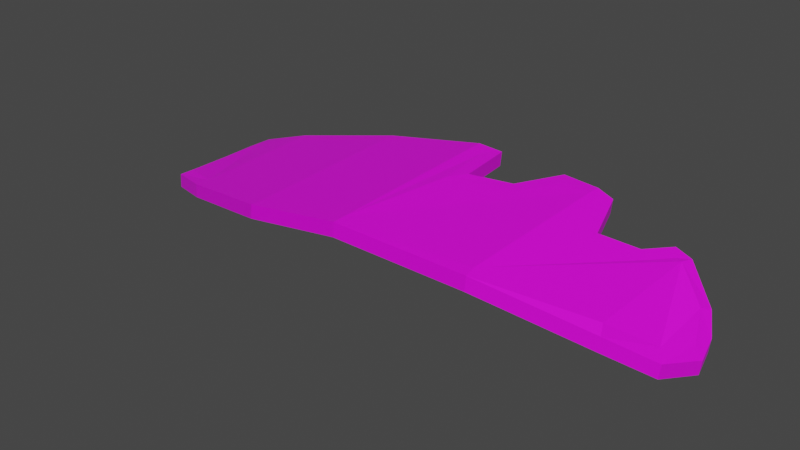 # Source: palmleaf.blend  (saved by Blender 4.0.36; exported with 4.5.12 LTS)
import bpy
from mathutils import Matrix  # noqa: F401  (used for matrix-valued properties, if any)

bpy.ops.wm.read_factory_settings(use_empty=True)
scene = bpy.context.scene
scene.name = 'Scene'

# ---- collections
col_collection = bpy.data.collections.new('Collection'); scene.collection.children.link(col_collection)

# ---- images (referenced by path relative to the original .blend; pixels are not part of the script)
import os
ASSET_DIR = os.environ.get("B2B_ASSET_DIR", "")  # directory of the original .blend (textures are referenced by path, not embedded)
HERE = os.path.dirname(os.path.abspath(__file__))  # packed textures are extracted next to this script under _unpacked/

def load_image(name, relpath, width, height, colorspace="sRGB"):
    """Load a texture the original file referenced (path relative to the .blend, or extracted next to this script)."""
    p = next((c for c in (os.path.join(HERE, relpath), os.path.join(ASSET_DIR, relpath)) if relpath and os.path.exists(c)), "")
    if p:
        img = bpy.data.images.load(p, check_existing=True)
        img.name = name
    else:  # same state as the original file: an image datablock whose file is absent (Cycles renders it pink)
        img = bpy.data.images.new(name, width, height)
        img.source = "FILE"
        img.filepath = "//" + (relpath or name)
    img.colorspace_settings.name = colorspace
    return img
img_base_palette_png_003 = load_image('base_palette.png.003', 'base_palette.png', 1024, 1024, 'sRGB')
img_base_palette_png_004 = load_image('base_palette.png.004', 'base_palette.png', 1024, 1024, 'sRGB')

# ---- materials (node trees are filled in below, after node groups)
mat_basepalette_002 = bpy.data.materials.new('BasePalette.002')
mat_basepalette_002.alpha_threshold = 0.0
mat_basepalette_002.use_transparent_shadow = False
mat_basepalette_002.roughness = 0.5
mat_basepalette_002.line_color = (0.0, 0.0, 0.0, 1.0)
mat_basepalette_003 = bpy.data.materials.new('BasePalette.003')
mat_basepalette_003.alpha_threshold = 0.0
mat_basepalette_003.use_transparent_shadow = False
mat_basepalette_003.roughness = 0.5
mat_basepalette_003.line_color = (0.0, 0.0, 0.0, 1.0)

# ---- material node trees
mat_basepalette_002.use_nodes = True; mat_basepalette_002.node_tree.nodes.clear()
_N = mat_basepalette_002.node_tree.nodes; _L = mat_basepalette_002.node_tree.links
n0 = _N.new('ShaderNodeOutputMaterial'); n0.name = 'Material Output'; n0.location = (300, 300)
n1 = _N.new('ShaderNodeBsdfPrincipled'); n1.name = 'Principled BSDF'; n1.location = (10, 300)
n1.distribution = 'GGX'
n1.subsurface_method = 'RANDOM_WALK_SKIN'
n1.inputs[3].default_value = 1.45
n1.inputs[27].default_value = (0.0, 0.0, 0.0, 1.0)
n1.inputs[28].default_value = 1.0
n2 = _N.new('ShaderNodeTexImage'); n2.name = 'Image Texture'; n2.location = (-464, 137)
n2.image = img_base_palette_png_003
_L.new(n1.outputs[0], n0.inputs[0])
_L.new(n2.outputs[0], n1.inputs[0])
n0.is_active_output = True
mat_basepalette_003.use_nodes = True; mat_basepalette_003.node_tree.nodes.clear()
_N = mat_basepalette_003.node_tree.nodes; _L = mat_basepalette_003.node_tree.links
n0 = _N.new('ShaderNodeOutputMaterial'); n0.name = 'Material Output'; n0.location = (300, 300)
n1 = _N.new('ShaderNodeBsdfPrincipled'); n1.name = 'Principled BSDF'; n1.location = (10, 300)
n1.distribution = 'GGX'
n1.subsurface_method = 'RANDOM_WALK_SKIN'
n1.inputs[3].default_value = 1.45
n1.inputs[27].default_value = (0.0, 0.0, 0.0, 1.0)
n1.inputs[28].default_value = 1.0
n2 = _N.new('ShaderNodeTexImage'); n2.name = 'Image Texture'; n2.location = (-464, 137)
n2.image = img_base_palette_png_004
_L.new(n1.outputs[0], n0.inputs[0])
_L.new(n2.outputs[0], n1.inputs[0])
n0.is_active_output = True

# ---- world
world_world = bpy.data.worlds.new('World'); scene.world = world_world
world_world.use_nodes = True; world_world.node_tree.nodes.clear()
_N = world_world.node_tree.nodes; _L = world_world.node_tree.links
n0 = _N.new('ShaderNodeOutputWorld'); n0.name = 'World Output'; n0.location = (300, 300)
n1 = _N.new('ShaderNodeBackground'); n1.name = 'Background'; n1.location = (10, 300)
n1.inputs[0].default_value = (0.05088, 0.05088, 0.05088, 1.0)
_L.new(n1.outputs[0], n0.inputs[0])
n0.is_active_output = True
world_world.color = (0.05088, 0.05088, 0.05088)
world_world.use_sun_shadow = False
world_world.sun_shadow_jitter_overblur = 0.0

# ---- meshes
me_plane_003 = bpy.data.meshes.new('Plane.003')
me_plane_003.from_pydata([(-0.4426, 0.00897, 0.02578), (-0.415, -0.02821, 0.04311), (-0.4426, 0.1366, 0.02703), (-0.4192, 0.1447, 0.03851), (-0.3363, -0.08751, 0.05929), (-0.3363, 0.1765, 0.06466), (-0.1274, -0.1528, 0.1107), (-0.1274, 0.184, 0.1176), (0.05913, -0.1664, 0.1464), (0.05914, 0.1832, 0.1535), (0.2857, -0.1559, 0.1369), (0.2857, 0.1773, 0.1437), (0.4585, -0.09731, 0.08454), (0.4585, 0.1557, 0.09057), (0.495, -0.01233, 0.04209), (0.4979, 0.1024, 0.06079), (0.5354, 0.05644, 0.00154), (0.5293, 0.09286, 0.01651), (0.4161, 0.08966, 0.1021), (0.33, 0.05048, 0.1276), (0.2982, 0.1528, 0.1394), (0.4412, 0.135, 0.09535), (0.2381, 0.1555, 0.1466), (0.199, 0.0818, 0.1464), (0.0955, 0.04762, 0.152), (0.08393, 0.1599, 0.1519), (-0.4397, 0.008236, 0.05161), (-0.412, -0.02895, 0.06894), (-0.4397, 0.1358, 0.05286), (-0.4162, 0.144, 0.06434), (-0.3333, -0.08825, 0.08513), (-0.3333, 0.1758, 0.0905), (-0.1245, -0.1535, 0.1366), (-0.1245, 0.1832, 0.1434), (0.0621, -0.1671, 0.1722), (0.06211, 0.1825, 0.1794), (0.2887, -0.1567, 0.1628), (0.2887, 0.1765, 0.1695), (0.08689, 0.1592, 0.1778), (0.4614, -0.09804, 0.1104), (0.4615, 0.155, 0.1164), (0.3011, 0.1521, 0.1653), (0.5145, -0.02185, 0.05101), (0.5166, 0.1158, 0.07214), (0.5252, 0.05553, 0.04824), (0.5213, 0.07734, 0.05709), (0.4442, 0.1343, 0.1212), (0.419, 0.08892, 0.1279), (0.333, 0.04975, 0.1534), (0.241, 0.1547, 0.1724), (0.202, 0.08107, 0.1722), (0.09846, 0.04689, 0.1778), (-0.4622, 0.0004758, 0.01418), (-0.4273, -0.0471, 0.03716), (-0.462, 0.1532, 0.0154), (-0.4233, 0.1671, 0.03646), (-0.3347, 0.1538, 0.06479), (-0.3288, -0.06619, 0.06162), (-0.127, 0.1613, 0.1172), (-0.1235, -0.1304, 0.1121), (0.05883, 0.1606, 0.1531), (0.05938, -0.1437, 0.147), (0.1045, 0.182, 0.1516), (0.2819, -0.1334, 0.1385), (0.3145, 0.1737, 0.1349), (0.2841, 0.1546, 0.1436), (0.4494, -0.07709, 0.09205), (0.5116, -0.02112, 0.02518), (0.5137, 0.1165, 0.0463), (0.4527, 0.1336, 0.09436), (0.4297, 0.1593, 0.09943), (0.4009, 0.1074, 0.1072), (0.3433, 0.08121, 0.1242), (0.2246, 0.1784, 0.1477), (0.1833, 0.1005, 0.1475), (0.1152, 0.07797, 0.1519), (-0.4592, -0.0002582, 0.04001), (-0.4243, -0.04783, 0.06299), (-0.459, 0.1525, 0.04123), (-0.4203, 0.1663, 0.0623), (-0.3318, 0.1531, 0.09062), (-0.3259, -0.06692, 0.08745), (-0.124, 0.1606, 0.1431), (-0.1205, -0.1311, 0.138), (0.0618, 0.1598, 0.1789), (0.06234, -0.1444, 0.1729), (0.1074, 0.1813, 0.1774), (0.2848, -0.1342, 0.1643), (0.3175, 0.1729, 0.1607), (0.2871, 0.1539, 0.1695), (0.4523, -0.07783, 0.1179), (0.5081, 0.09653, 0.08076), (0.4556, 0.1329, 0.1202), (0.5035, -0.008636, 0.06664), (0.5384, 0.0557, 0.02738), (0.5322, 0.09212, 0.04235), (0.4327, 0.1586, 0.1253), (0.4039, 0.1067, 0.133), (0.3463, 0.08048, 0.15), (0.2275, 0.1777, 0.1735), (0.1863, 0.09975, 0.1734), (0.1181, 0.07724, 0.1777)], [], [(3, 1, 0, 2), (3, 56, 57, 1), (56, 58, 59, 57), (58, 60, 61, 59), (60, 25, 24, 23, 22, 65, 63, 61), (65, 20, 19, 18, 21, 69, 66, 63), (69, 15, 14, 66), (68, 17, 16, 67), (29, 28, 26, 27), (29, 27, 81, 80), (80, 81, 83, 82), (82, 83, 85, 84), (84, 85, 87, 89, 49, 50, 51, 38), (89, 87, 90, 92, 46, 47, 48, 41), (92, 90, 93, 91), (91, 93, 44, 45), (12, 67, 42, 39), (71, 72, 98, 97), (62, 9, 35, 86), (16, 17, 95, 94), (52, 53, 77, 76), (72, 64, 88, 98), (8, 10, 36, 34), (7, 5, 31, 33), (17, 68, 43, 95), (54, 52, 76, 78), (13, 70, 96, 40), (4, 6, 32, 30), (67, 16, 94, 42), (55, 54, 78, 79), (11, 73, 99, 37), (64, 11, 37, 88), (73, 74, 100, 99), (10, 12, 39, 36), (9, 7, 33, 35), (74, 75, 101, 100), (6, 8, 34, 32), (5, 55, 79, 31), (75, 62, 86, 101), (68, 13, 40, 43), (70, 71, 97, 96), (53, 4, 30, 77), (0, 1, 53, 52), (2, 0, 52, 54), (3, 2, 54, 55), (56, 3, 55, 5), (1, 57, 4, 53), (58, 56, 5, 7), (57, 59, 6, 4), (60, 58, 7, 9), (59, 61, 8, 6), (25, 60, 9, 62), (61, 63, 10, 8), (20, 65, 11, 64), (63, 66, 12, 10), (14, 15, 68, 67), (15, 69, 13, 68), (66, 14, 67, 12), (21, 18, 71, 70), (18, 19, 72, 71), (19, 20, 64, 72), (69, 21, 70, 13), (65, 22, 73, 11), (22, 23, 74, 73), (23, 24, 75, 74), (24, 25, 62, 75), (27, 26, 76, 77), (26, 28, 78, 76), (28, 29, 79, 78), (29, 80, 31, 79), (81, 27, 77, 30), (80, 82, 33, 31), (83, 81, 30, 32), (82, 84, 35, 33), (85, 83, 32, 34), (84, 38, 86, 35), (87, 85, 34, 36), (89, 41, 88, 37), (90, 87, 36, 39), (92, 91, 43, 40), (93, 90, 39, 42), (45, 44, 94, 95), (91, 45, 95, 43), (44, 93, 42, 94), (47, 46, 96, 97), (48, 47, 97, 98), (41, 48, 98, 88), (46, 92, 40, 96), (49, 89, 37, 99), (50, 49, 99, 100), (51, 50, 100, 101), (38, 51, 101, 86)])
_uv = me_plane_003.uv_layers.new(name='UVMap')
_uv.uv.foreach_set('vector', [0.4461, 0.9329, 0.4461, 0.9329, 0.4461, 0.9329, 0.4461, 0.9329, 0.4461, 0.9329, 0.4461, 0.9329, 0.4461, 0.9329, 0.4461, 0.9329, 0.4461, 0.9329, 0.4461, 0.9329, 0.4461, 0.9329, 0.4461, 0.9329, 0.4461, 0.9329, 0.4461, 0.9329, 0.4461, 0.9329, 0.4461, 0.9329, 0.4461, 0.9329, 0.4461, 0.9329, 0.4461, 0.9329, 0.4461, 0.9329, 0.4461, 0.9329, 0.4461, 0.9329, 0.4461, 0.9329, 0.4461, 0.9329, 0.4461, 0.9329, 0.4461, 0.9329, 0.4461, 0.9329, 0.4461, 0.9329, 0.4461, 0.9329, 0.4461, 0.9329, 0.4461, 0.9329, 0.4461, 0.9329, 0.4461, 0.9329, 0.4461, 0.9329, 0.4461, 0.9329, 0.4461, 0.9329, 0.4535, 0.9108, 0.4535, 0.9108, 0.4535, 0.9108, 0.4535, 0.9108, 0.4461, 0.9329, 0.4461, 0.9329, 0.4461, 0.9329, 0.4461, 0.9329, 0.4461, 0.9329, 0.4461, 0.9329, 0.4461, 0.9329, 0.4461, 0.9329, 0.4461, 0.9329, 0.4461, 0.9329, 0.4461, 0.9329, 0.4461, 0.9329, 0.4461, 0.9329, 0.4461, 0.9329, 0.4461, 0.9329, 0.4461, 0.9329, 0.4461, 0.9329, 0.4461, 0.9329, 0.4461, 0.9329, 0.4461, 0.9329, 0.4461, 0.9329, 0.4461, 0.9329, 0.4461, 0.9329, 0.4461, 0.9329, 0.4461, 0.9329, 0.4461, 0.9329, 0.4461, 0.9329, 0.4461, 0.9329, 0.4461, 0.9329, 0.4461, 0.9329, 0.4461, 0.9329, 0.4461, 0.9329, 0.4461, 0.9329, 0.4461, 0.9329, 0.4461, 0.9329, 0.4461, 0.9329, 0.4461, 0.9329, 0.4461, 0.9329, 0.4461, 0.9329, 0.4461, 0.9329, 0.4535, 0.9108, 0.4535, 0.9108, 0.4535, 0.9108, 0.4535, 0.9108, 0.4535, 0.9108, 0.4535, 0.9108, 0.4535, 0.9108, 0.4535, 0.9108, 0.4535, 0.9108, 0.4535, 0.9108, 0.4535, 0.9108, 0.4535, 0.9108, 0.4535, 0.9108, 0.4535, 0.9108, 0.4535, 0.9108, 0.4535, 0.9108, 0.4535, 0.9108, 0.4535, 0.9108, 0.4535, 0.9108, 0.4535, 0.9108, 0.4535, 0.9108, 0.4535, 0.9108, 0.4535, 0.9108, 0.4535, 0.9108, 0.4535, 0.9108, 0.4535, 0.9108, 0.4535, 0.9108, 0.4535, 0.9108, 0.4535, 0.9108, 0.4535, 0.9108, 0.4535, 0.9108, 0.4535, 0.9108, 0.4535, 0.9108, 0.4535, 0.9108, 0.4535, 0.9108, 0.4535, 0.9108, 0.4535, 0.9108, 0.4535, 0.9108, 0.4535, 0.9108, 0.4535, 0.9108, 0.4535, 0.9108, 0.4535, 0.9108, 0.4535, 0.9108, 0.4535, 0.9108, 0.4535, 0.9108, 0.4535, 0.9108, 0.4535, 0.9108, 0.4535, 0.9108, 0.4535, 0.9108, 0.4535, 0.9108, 0.4535, 0.9108, 0.4535, 0.9108, 0.4535, 0.9108, 0.4535, 0.9108, 0.4535, 0.9108, 0.4535, 0.9108, 0.4535, 0.9108, 0.4535, 0.9108, 0.4535, 0.9108, 0.4535, 0.9108, 0.4535, 0.9108, 0.4535, 0.9108, 0.4535, 0.9108, 0.4535, 0.9108, 0.4535, 0.9108, 0.4535, 0.9108, 0.4535, 0.9108, 0.4535, 0.9108, 0.4535, 0.9108, 0.4535, 0.9108, 0.4535, 0.9108, 0.4535, 0.9108, 0.4535, 0.9108, 0.4535, 0.9108, 0.4535, 0.9108, 0.4535, 0.9108, 0.4535, 0.9108, 0.4535, 0.9108, 0.4535, 0.9108, 0.4535, 0.9108, 0.4535, 0.9108, 0.4535, 0.9108, 0.4535, 0.9108, 0.4535, 0.9108, 0.4535, 0.9108, 0.4535, 0.9108, 0.4535, 0.9108, 0.4535, 0.9108, 0.4535, 0.9108, 0.4535, 0.9108, 0.4535, 0.9108, 0.4535, 0.9108, 0.4535, 0.9108, 0.4535, 0.9108, 0.4535, 0.9108, 0.4535, 0.9108, 0.4535, 0.9108, 0.4535, 0.9108, 0.4535, 0.9108, 0.4535, 0.9108, 0.4535, 0.9108, 0.4535, 0.9108, 0.4535, 0.9108, 0.4535, 0.9108, 0.4535, 0.9108, 0.4535, 0.9108, 0.4535, 0.9108, 0.4535, 0.9108, 0.4535, 0.9108, 0.4535, 0.9108, 0.4535, 0.9108, 0.4535, 0.9108, 0.4535, 0.9108, 0.4535, 0.9108, 0.4535, 0.9108, 0.4535, 0.9108, 0.4535, 0.9108, 0.4535, 0.9108, 0.4535, 0.9108, 0.4535, 0.9108, 0.4535, 0.9108, 0.4535, 0.9108, 0.4535, 0.9108, 0.4535, 0.9108, 0.4535, 0.9108, 0.4535, 0.9108, 0.4535, 0.9108, 0.4535, 0.9108, 0.4535, 0.9108, 0.4535, 0.9108, 0.4535, 0.9108, 0.4535, 0.9108, 0.4535, 0.9108, 0.4535, 0.9108, 0.4535, 0.9108, 0.4535, 0.9108, 0.4535, 0.9108, 0.4535, 0.9108, 0.4535, 0.9108, 0.4535, 0.9108, 0.4535, 0.9108, 0.4535, 0.9108, 0.4535, 0.9108, 0.4535, 0.9108, 0.4535, 0.9108, 0.4535, 0.9108, 0.4535, 0.9108, 0.4535, 0.9108, 0.4535, 0.9108, 0.4535, 0.9108, 0.4535, 0.9108, 0.4535, 0.9108, 0.4535, 0.9108, 0.4535, 0.9108, 0.4535, 0.9108, 0.4535, 0.9108, 0.4535, 0.9108, 0.4535, 0.9108, 0.4535, 0.9108, 0.4535, 0.9108, 0.4535, 0.9108, 0.4535, 0.9108, 0.4535, 0.9108, 0.4535, 0.9108, 0.4535, 0.9108, 0.4535, 0.9108, 0.4535, 0.9108, 0.4535, 0.9108, 0.4535, 0.9108, 0.4535, 0.9108, 0.4535, 0.9108, 0.4535, 0.9108, 0.4535, 0.9108, 0.4535, 0.9108, 0.4535, 0.9108, 0.4535, 0.9108, 0.4535, 0.9108, 0.4535, 0.9108, 0.4535, 0.9108, 0.4535, 0.9108, 0.4535, 0.9108, 0.4535, 0.9108, 0.4535, 0.9108, 0.4535, 0.9108, 0.4535, 0.9108, 0.4535, 0.9108, 0.4535, 0.9108, 0.4535, 0.9108, 0.4535, 0.9108, 0.4535, 0.9108, 0.4535, 0.9108, 0.4535, 0.9108, 0.4535, 0.9108, 0.4535, 0.9108, 0.4535, 0.9108, 0.4535, 0.9108, 0.4535, 0.9108, 0.4535, 0.9108, 0.4535, 0.9108, 0.4535, 0.9108, 0.4535, 0.9108, 0.4535, 0.9108, 0.4535, 0.9108, 0.4535, 0.9108, 0.4535, 0.9108, 0.4535, 0.9108, 0.4535, 0.9108, 0.4535, 0.9108, 0.4535, 0.9108, 0.4535, 0.9108, 0.4535, 0.9108, 0.4535, 0.9108, 0.4535, 0.9108, 0.4535, 0.9108, 0.4535, 0.9108, 0.4535, 0.9108, 0.4535, 0.9108, 0.4535, 0.9108, 0.4535, 0.9108, 0.4535, 0.9108, 0.4535, 0.9108, 0.4535, 0.9108, 0.4535, 0.9108, 0.4535, 0.9108, 0.4535, 0.9108, 0.4535, 0.9108, 0.4535, 0.9108, 0.4535, 0.9108, 0.4535, 0.9108, 0.4535, 0.9108, 0.4535, 0.9108, 0.4535, 0.9108, 0.4535, 0.9108, 0.4535, 0.9108, 0.4535, 0.9108, 0.4535, 0.9108, 0.4535, 0.9108, 0.4535, 0.9108, 0.4535, 0.9108, 0.4535, 0.9108, 0.4535, 0.9108, 0.4535, 0.9108, 0.4535, 0.9108, 0.4535, 0.9108, 0.4535, 0.9108, 0.4535, 0.9108, 0.4535, 0.9108, 0.4535, 0.9108, 0.4535, 0.9108, 0.4535, 0.9108, 0.4535, 0.9108, 0.4535, 0.9108, 0.4535, 0.9108, 0.4535, 0.9108, 0.4535, 0.9108, 0.4535, 0.9108, 0.4535, 0.9108, 0.4535, 0.9108, 0.4535, 0.9108, 0.4535, 0.9108, 0.4535, 0.9108, 0.4535, 0.9108, 0.4535, 0.9108, 0.4535, 0.9108, 0.4535, 0.9108, 0.4535, 0.9108, 0.4535, 0.9108, 0.4535, 0.9108, 0.4535, 0.9108, 0.4535, 0.9108, 0.4535, 0.9108, 0.4535, 0.9108, 0.4535, 0.9108, 0.4535, 0.9108, 0.4535, 0.9108, 0.4535, 0.9108, 0.4535, 0.9108, 0.4535, 0.9108, 0.4535, 0.9108, 0.4535, 0.9108, 0.4535, 0.9108, 0.4535, 0.9108, 0.4535, 0.9108, 0.4535, 0.9108, 0.4535, 0.9108, 0.4535, 0.9108, 0.4535, 0.9108, 0.4535, 0.9108, 0.4535, 0.9108, 0.4535, 0.9108, 0.4535, 0.9108, 0.4535, 0.9108, 0.4535, 0.9108, 0.4535, 0.9108, 0.4535, 0.9108, 0.4535, 0.9108, 0.4535, 0.9108, 0.4535, 0.9108, 0.4535, 0.9108, 0.4535, 0.9108, 0.4535, 0.9108, 0.4535, 0.9108, 0.4535, 0.9108, 0.4535, 0.9108])
_ca = me_plane_003.color_attributes.new('Attribute', 'BYTE_COLOR', 'CORNER')
_ca.data.foreach_set('color', [1.0, 1.0, 1.0, 1.0, 1.0, 1.0, 1.0, 1.0, 1.0, 1.0, 1.0, 1.0, 1.0, 1.0, 1.0, 1.0, 1.0, 1.0, 1.0, 1.0, 1.0, 1.0, 1.0, 1.0, 1.0, 1.0, 1.0, 1.0, 1.0, 1.0, 1.0, 1.0, 1.0, 1.0, 1.0, 1.0, 1.0, 1.0, 1.0, 1.0, 1.0, 1.0, 1.0, 1.0, 1.0, 1.0, 1.0, 1.0, 1.0, 1.0, 1.0, 1.0, 1.0, 1.0, 1.0, 1.0, 1.0, 1.0, 1.0, 1.0, 1.0, 1.0, 1.0, 1.0, 1.0, 1.0, 1.0, 1.0, 1.0, 1.0, 1.0, 1.0, 1.0, 1.0, 1.0, 1.0, 1.0, 1.0, 1.0, 1.0, 1.0, 1.0, 1.0, 1.0, 1.0, 1.0, 1.0, 1.0, 1.0, 1.0, 1.0, 1.0, 1.0, 1.0, 1.0, 1.0, 1.0, 1.0, 1.0, 1.0, 1.0, 1.0, 1.0, 1.0, 1.0, 1.0, 1.0, 1.0, 1.0, 1.0, 1.0, 1.0, 1.0, 1.0, 1.0, 1.0, 1.0, 1.0, 1.0, 1.0, 1.0, 1.0, 1.0, 1.0, 1.0, 1.0, 1.0, 1.0, 1.0, 1.0, 1.0, 1.0, 1.0, 1.0, 1.0, 1.0, 1.0, 1.0, 1.0, 1.0, 1.0, 1.0, 1.0, 1.0, 1.0, 1.0, 1.0, 1.0, 1.0, 1.0, 1.0, 1.0, 1.0, 1.0, 1.0, 1.0, 1.0, 1.0, 1.0, 1.0, 1.0, 1.0, 1.0, 1.0, 1.0, 1.0, 1.0, 1.0, 1.0, 1.0, 1.0, 1.0, 1.0, 1.0, 1.0, 1.0, 1.0, 1.0, 1.0, 1.0, 1.0, 1.0, 1.0, 1.0, 1.0, 1.0, 1.0, 1.0, 1.0, 1.0, 1.0, 1.0, 1.0, 1.0, 1.0, 1.0, 1.0, 1.0, 1.0, 1.0, 1.0, 1.0, 1.0, 1.0, 1.0, 1.0, 1.0, 1.0, 1.0, 1.0, 1.0, 1.0, 1.0, 1.0, 1.0, 1.0, 1.0, 1.0, 1.0, 1.0, 1.0, 1.0, 1.0, 1.0, 1.0, 1.0, 1.0, 1.0, 1.0, 1.0, 1.0, 1.0, 1.0, 1.0, 1.0, 1.0, 1.0, 1.0, 1.0, 1.0, 1.0, 1.0, 1.0, 1.0, 1.0, 1.0, 1.0, 1.0, 1.0, 1.0, 1.0, 1.0, 1.0, 1.0, 1.0, 1.0, 1.0, 1.0, 1.0, 1.0, 1.0, 1.0, 1.0, 1.0, 1.0, 1.0, 1.0, 1.0, 1.0, 1.0, 1.0, 1.0, 1.0, 1.0, 1.0, 1.0, 1.0, 1.0, 1.0, 1.0, 1.0, 1.0, 1.0, 1.0, 1.0, 1.0, 1.0, 1.0, 1.0, 1.0, 1.0, 1.0, 1.0, 1.0, 1.0, 1.0, 1.0, 1.0, 1.0, 1.0, 1.0, 1.0, 1.0, 1.0, 1.0, 1.0, 1.0, 1.0, 1.0, 1.0, 1.0, 1.0, 1.0, 1.0, 1.0, 1.0, 1.0, 1.0, 1.0, 1.0, 1.0, 1.0, 1.0, 1.0, 1.0, 1.0, 1.0, 1.0, 1.0, 1.0, 1.0, 1.0, 1.0, 1.0, 1.0, 1.0, 1.0, 1.0, 1.0, 1.0, 1.0, 1.0, 1.0, 1.0, 1.0, 1.0, 1.0, 1.0, 1.0, 1.0, 1.0, 1.0, 1.0, 1.0, 1.0, 1.0, 1.0, 1.0, 1.0, 1.0, 1.0, 1.0, 1.0, 1.0, 1.0, 1.0, 1.0, 1.0, 1.0, 1.0, 1.0, 1.0, 1.0, 1.0, 1.0, 1.0, 1.0, 1.0, 1.0, 1.0, 1.0, 1.0, 1.0, 1.0, 1.0, 1.0, 1.0, 1.0, 1.0, 1.0, 1.0, 1.0, 1.0, 1.0, 1.0, 1.0, 1.0, 1.0, 1.0, 1.0, 1.0, 1.0, 1.0, 1.0, 1.0, 1.0, 1.0, 1.0, 1.0, 1.0, 1.0, 1.0, 1.0, 1.0, 1.0, 1.0, 1.0, 1.0, 1.0, 1.0, 1.0, 1.0, 1.0, 1.0, 1.0, 1.0, 1.0, 1.0, 1.0, 1.0, 1.0, 1.0, 1.0, 1.0, 1.0, 1.0, 1.0, 1.0, 1.0, 1.0, 1.0, 1.0, 1.0, 1.0, 1.0, 1.0, 1.0, 1.0, 1.0, 1.0, 1.0, 1.0, 1.0, 1.0, 1.0, 1.0, 1.0, 1.0, 1.0, 1.0, 1.0, 1.0, 1.0, 1.0, 1.0, 1.0, 1.0, 1.0, 1.0, 1.0, 1.0, 1.0, 1.0, 1.0, 1.0, 1.0, 1.0, 1.0, 1.0, 1.0, 1.0, 1.0, 1.0, 1.0, 1.0, 1.0, 1.0, 1.0, 1.0, 1.0, 1.0, 1.0, 1.0, 1.0, 1.0, 1.0, 1.0, 1.0, 1.0, 1.0, 1.0, 1.0, 1.0, 1.0, 1.0, 1.0, 1.0, 1.0, 1.0, 1.0, 1.0, 1.0, 1.0, 1.0, 1.0, 1.0, 1.0, 1.0, 1.0, 1.0, 1.0, 1.0, 1.0, 1.0, 1.0, 1.0, 1.0, 1.0, 1.0, 1.0, 1.0, 1.0, 1.0, 1.0, 1.0, 1.0, 1.0, 1.0, 1.0, 1.0, 1.0, 1.0, 1.0, 1.0, 1.0, 1.0, 1.0, 1.0, 1.0, 1.0, 1.0, 1.0, 1.0, 1.0, 1.0, 1.0, 1.0, 1.0, 1.0, 1.0, 1.0, 1.0, 1.0, 1.0, 1.0, 1.0, 1.0, 1.0, 1.0, 1.0, 1.0, 1.0, 1.0, 1.0, 1.0, 1.0, 1.0, 1.0, 1.0, 1.0, 1.0, 1.0, 1.0, 1.0, 1.0, 1.0, 1.0, 1.0, 1.0, 1.0, 1.0, 1.0, 1.0, 1.0, 1.0, 1.0, 1.0, 1.0, 1.0, 1.0, 1.0, 1.0, 1.0, 1.0, 1.0, 1.0, 1.0, 1.0, 1.0, 1.0, 1.0, 1.0, 1.0, 1.0, 1.0, 1.0, 1.0, 1.0, 1.0, 1.0, 1.0, 1.0, 1.0, 1.0, 1.0, 1.0, 1.0, 1.0, 1.0, 1.0, 1.0, 1.0, 1.0, 1.0, 1.0, 1.0, 1.0, 1.0, 1.0, 1.0, 1.0, 1.0, 1.0, 1.0, 1.0, 1.0, 1.0, 1.0, 1.0, 1.0, 1.0, 1.0, 1.0, 1.0, 1.0, 1.0, 1.0, 1.0, 1.0, 1.0, 1.0, 1.0, 1.0, 1.0, 1.0, 1.0, 1.0, 1.0, 1.0, 1.0, 1.0, 1.0, 1.0, 1.0, 1.0, 1.0, 1.0, 1.0, 1.0, 1.0, 1.0, 1.0, 1.0, 1.0, 1.0, 1.0, 1.0, 1.0, 1.0, 1.0, 1.0, 1.0, 1.0, 1.0, 1.0, 1.0, 1.0, 1.0, 1.0, 1.0, 1.0, 1.0, 1.0, 1.0, 1.0, 1.0, 1.0, 1.0, 1.0, 1.0, 1.0, 1.0, 1.0, 1.0, 1.0, 1.0, 1.0, 1.0, 1.0, 1.0, 1.0, 1.0, 1.0, 1.0, 1.0, 1.0, 1.0, 1.0, 1.0, 1.0, 1.0, 1.0, 1.0, 1.0, 1.0, 1.0, 1.0, 1.0, 1.0, 1.0, 1.0, 1.0, 1.0, 1.0, 1.0, 1.0, 1.0, 1.0, 1.0, 1.0, 1.0, 1.0, 1.0, 1.0, 1.0, 1.0, 1.0, 1.0, 1.0, 1.0, 1.0, 1.0, 1.0, 1.0, 1.0, 1.0, 1.0, 1.0, 1.0, 1.0, 1.0, 1.0, 1.0, 1.0, 1.0, 1.0, 1.0, 1.0, 1.0, 1.0, 1.0, 1.0, 1.0, 1.0, 1.0, 1.0, 1.0, 1.0, 1.0, 1.0, 1.0, 1.0, 1.0, 1.0, 1.0, 1.0, 1.0, 1.0, 1.0, 1.0, 1.0, 1.0, 1.0, 1.0, 1.0, 1.0, 1.0, 1.0, 1.0, 1.0, 1.0, 1.0, 1.0, 1.0, 1.0, 1.0, 1.0, 1.0, 1.0, 1.0, 1.0, 1.0, 1.0, 1.0, 1.0, 1.0, 1.0, 1.0, 1.0, 1.0, 1.0, 1.0, 1.0, 1.0, 1.0, 1.0, 1.0, 1.0, 1.0, 1.0, 1.0, 1.0, 1.0, 1.0, 1.0, 1.0, 1.0, 1.0, 1.0, 1.0, 1.0, 1.0, 1.0, 1.0, 1.0, 1.0, 1.0, 1.0, 1.0, 1.0, 1.0, 1.0, 1.0, 1.0, 1.0, 1.0, 1.0, 1.0, 1.0, 1.0, 1.0, 1.0, 1.0, 1.0, 1.0, 1.0, 1.0, 1.0, 1.0, 1.0, 1.0, 1.0, 1.0, 1.0, 1.0, 1.0, 1.0, 1.0, 1.0, 1.0, 1.0, 1.0, 1.0, 1.0, 1.0, 1.0, 1.0, 1.0, 1.0, 1.0, 1.0, 1.0, 1.0, 1.0, 1.0, 1.0, 1.0, 1.0, 1.0, 1.0, 1.0, 1.0, 1.0, 1.0, 1.0, 1.0, 1.0, 1.0, 1.0, 1.0, 1.0, 1.0, 1.0, 1.0, 1.0, 1.0, 1.0, 1.0, 1.0, 1.0, 1.0, 1.0, 1.0, 1.0, 1.0, 1.0, 1.0, 1.0, 1.0, 1.0, 1.0, 1.0, 1.0, 1.0, 1.0, 1.0, 1.0, 1.0, 1.0, 1.0, 1.0, 1.0, 1.0, 1.0, 1.0, 1.0, 1.0, 1.0, 1.0, 1.0, 1.0, 1.0, 1.0, 1.0, 1.0, 1.0, 1.0, 1.0, 1.0, 1.0, 1.0, 1.0, 1.0, 1.0, 1.0, 1.0, 1.0, 1.0, 1.0, 1.0, 1.0, 1.0, 1.0, 1.0, 1.0, 1.0, 1.0, 1.0, 1.0, 1.0, 1.0, 1.0, 1.0, 1.0, 1.0, 1.0, 1.0, 1.0, 1.0, 1.0, 1.0, 1.0, 1.0, 1.0, 1.0, 1.0, 1.0, 1.0, 1.0, 1.0, 1.0, 1.0, 1.0, 1.0, 1.0, 1.0, 1.0, 1.0, 1.0, 1.0, 1.0, 1.0, 1.0, 1.0, 1.0, 1.0, 1.0, 1.0, 1.0, 1.0, 1.0, 1.0, 1.0, 1.0, 1.0, 1.0, 1.0, 1.0, 1.0, 1.0, 1.0, 1.0, 1.0, 1.0, 1.0, 1.0, 1.0, 1.0, 1.0, 1.0, 1.0, 1.0, 1.0, 1.0, 1.0, 1.0, 1.0, 1.0, 1.0, 1.0, 1.0, 1.0, 1.0, 1.0, 1.0, 1.0, 1.0, 1.0, 1.0, 1.0, 1.0, 1.0, 1.0, 1.0, 1.0, 1.0, 1.0, 1.0, 1.0, 1.0, 1.0, 1.0, 1.0, 1.0, 1.0, 1.0, 1.0, 1.0, 1.0, 1.0, 1.0, 1.0, 1.0, 1.0, 1.0, 1.0, 1.0, 1.0, 1.0, 1.0, 1.0, 1.0, 1.0, 1.0, 1.0, 1.0, 1.0, 1.0, 1.0, 1.0, 1.0, 1.0, 1.0, 1.0, 1.0, 1.0, 1.0, 1.0, 1.0, 1.0, 1.0, 1.0, 1.0, 1.0, 1.0, 1.0, 1.0, 1.0, 1.0, 1.0, 1.0, 1.0, 1.0, 1.0, 1.0, 1.0, 1.0, 1.0, 1.0, 1.0, 1.0, 1.0, 1.0, 1.0, 1.0, 1.0, 1.0, 1.0, 1.0, 1.0, 1.0, 1.0, 1.0, 1.0, 1.0, 1.0, 1.0, 1.0, 1.0, 1.0, 1.0, 1.0, 1.0, 1.0, 1.0, 1.0, 1.0, 1.0, 1.0, 1.0, 1.0, 1.0, 1.0, 1.0, 1.0, 1.0, 1.0, 1.0, 1.0, 1.0, 1.0, 1.0, 1.0, 1.0, 1.0, 1.0, 1.0, 1.0, 1.0, 1.0, 1.0, 1.0, 1.0, 1.0, 1.0, 1.0, 1.0, 1.0, 1.0, 1.0, 1.0, 1.0, 1.0, 1.0, 1.0, 1.0, 1.0, 1.0, 1.0, 1.0, 1.0, 1.0, 1.0, 1.0, 1.0, 1.0, 1.0, 1.0, 1.0, 1.0, 1.0, 1.0, 1.0, 1.0, 1.0, 1.0, 1.0, 1.0, 1.0, 1.0, 1.0, 1.0, 1.0, 1.0, 1.0, 1.0, 1.0, 1.0, 1.0, 1.0, 1.0, 1.0, 1.0, 1.0, 1.0, 1.0, 1.0, 1.0, 1.0, 1.0, 1.0, 1.0, 1.0, 1.0, 1.0, 1.0, 1.0, 1.0, 1.0, 1.0, 1.0, 1.0, 1.0, 1.0, 1.0, 1.0, 1.0, 1.0, 1.0, 1.0, 1.0, 1.0, 1.0, 1.0, 1.0, 1.0, 1.0, 1.0, 1.0, 1.0, 1.0, 1.0, 1.0, 1.0, 1.0, 1.0, 1.0, 1.0, 1.0, 1.0, 1.0, 1.0, 1.0, 1.0, 1.0, 1.0, 1.0, 1.0, 1.0, 1.0, 1.0, 1.0, 1.0, 1.0, 1.0, 1.0, 1.0, 1.0, 1.0, 1.0, 1.0, 1.0, 1.0, 1.0, 1.0, 1.0, 1.0, 1.0, 1.0, 1.0, 1.0, 1.0, 1.0, 1.0, 1.0, 1.0, 1.0, 1.0, 1.0, 1.0, 1.0, 1.0, 1.0, 1.0, 1.0, 1.0, 1.0, 1.0, 1.0, 1.0, 1.0, 1.0, 1.0, 1.0, 1.0, 1.0, 1.0, 1.0, 1.0, 1.0, 1.0, 1.0, 1.0, 1.0, 1.0, 1.0, 1.0, 1.0, 1.0, 1.0, 1.0, 1.0, 1.0, 1.0, 1.0, 1.0, 1.0, 1.0, 1.0, 1.0, 1.0, 1.0, 1.0, 1.0, 1.0, 1.0, 1.0, 1.0, 1.0, 1.0, 1.0, 1.0, 1.0, 1.0, 1.0, 1.0, 1.0, 1.0, 1.0, 1.0, 1.0, 1.0, 1.0, 1.0, 1.0, 1.0, 1.0, 1.0, 1.0, 1.0, 1.0, 1.0, 1.0, 1.0, 1.0, 1.0, 1.0, 1.0, 1.0, 1.0, 1.0, 1.0, 1.0, 1.0, 1.0, 1.0, 1.0, 1.0, 1.0, 1.0, 1.0, 1.0, 1.0, 1.0, 1.0, 1.0, 1.0, 1.0, 1.0, 1.0, 1.0, 1.0, 1.0, 1.0, 1.0, 1.0, 1.0, 1.0, 1.0, 1.0, 1.0, 1.0, 1.0, 1.0, 1.0, 1.0, 1.0, 1.0, 1.0, 1.0, 1.0, 1.0, 1.0, 1.0, 1.0, 1.0, 1.0, 1.0, 1.0, 1.0, 1.0, 1.0, 1.0, 1.0, 1.0, 1.0, 1.0, 1.0, 1.0, 1.0, 1.0, 1.0, 1.0, 1.0, 1.0, 1.0, 1.0, 1.0, 1.0, 1.0, 1.0, 1.0, 1.0, 1.0, 1.0, 1.0, 1.0, 1.0, 1.0, 1.0, 1.0, 1.0, 1.0, 1.0, 1.0, 1.0, 1.0, 1.0, 1.0, 1.0, 1.0, 1.0, 1.0, 1.0, 1.0, 1.0, 1.0, 1.0, 1.0, 1.0, 1.0, 1.0, 1.0, 1.0, 1.0, 1.0, 1.0, 1.0, 1.0, 1.0, 1.0, 1.0, 1.0, 1.0, 1.0, 1.0, 1.0, 1.0, 1.0, 1.0, 1.0, 1.0, 1.0, 1.0, 1.0, 1.0])
_ca = me_plane_003.color_attributes.new('Attribute.001', 'BYTE_COLOR', 'CORNER')
_ca.data.foreach_set('color', [1.0, 1.0, 1.0, 1.0, 1.0, 1.0, 1.0, 1.0, 1.0, 1.0, 1.0, 1.0, 1.0, 1.0, 1.0, 1.0, 1.0, 1.0, 1.0, 1.0, 1.0, 1.0, 1.0, 1.0, 1.0, 1.0, 1.0, 1.0, 1.0, 1.0, 1.0, 1.0, 1.0, 1.0, 1.0, 1.0, 1.0, 1.0, 1.0, 1.0, 1.0, 1.0, 1.0, 1.0, 1.0, 1.0, 1.0, 1.0, 1.0, 1.0, 1.0, 1.0, 1.0, 1.0, 1.0, 1.0, 1.0, 1.0, 1.0, 1.0, 1.0, 1.0, 1.0, 1.0, 1.0, 1.0, 1.0, 1.0, 1.0, 1.0, 1.0, 1.0, 1.0, 1.0, 1.0, 1.0, 1.0, 1.0, 1.0, 1.0, 1.0, 1.0, 1.0, 1.0, 1.0, 1.0, 1.0, 1.0, 1.0, 1.0, 1.0, 1.0, 1.0, 1.0, 1.0, 1.0, 1.0, 1.0, 1.0, 1.0, 1.0, 1.0, 1.0, 1.0, 1.0, 1.0, 1.0, 1.0, 1.0, 1.0, 1.0, 1.0, 1.0, 1.0, 1.0, 1.0, 1.0, 1.0, 1.0, 1.0, 1.0, 1.0, 1.0, 1.0, 1.0, 1.0, 1.0, 1.0, 1.0, 1.0, 1.0, 1.0, 1.0, 1.0, 1.0, 1.0, 1.0, 1.0, 1.0, 1.0, 1.0, 1.0, 1.0, 1.0, 1.0, 1.0, 1.0, 1.0, 1.0, 1.0, 1.0, 1.0, 1.0, 1.0, 1.0, 1.0, 1.0, 1.0, 1.0, 1.0, 1.0, 1.0, 1.0, 1.0, 1.0, 1.0, 1.0, 1.0, 1.0, 1.0, 1.0, 1.0, 1.0, 1.0, 1.0, 1.0, 1.0, 1.0, 1.0, 1.0, 1.0, 1.0, 1.0, 1.0, 1.0, 1.0, 1.0, 1.0, 1.0, 1.0, 1.0, 1.0, 1.0, 1.0, 1.0, 1.0, 1.0, 1.0, 1.0, 1.0, 1.0, 1.0, 1.0, 1.0, 1.0, 1.0, 1.0, 1.0, 1.0, 1.0, 1.0, 1.0, 1.0, 1.0, 1.0, 1.0, 1.0, 1.0, 1.0, 1.0, 1.0, 1.0, 1.0, 1.0, 1.0, 1.0, 1.0, 1.0, 1.0, 1.0, 1.0, 1.0, 1.0, 1.0, 1.0, 1.0, 1.0, 1.0, 1.0, 1.0, 1.0, 1.0, 1.0, 1.0, 1.0, 1.0, 1.0, 1.0, 1.0, 1.0, 1.0, 1.0, 1.0, 1.0, 1.0, 1.0, 1.0, 1.0, 1.0, 1.0, 1.0, 1.0, 1.0, 1.0, 1.0, 1.0, 1.0, 1.0, 1.0, 1.0, 1.0, 1.0, 1.0, 1.0, 1.0, 1.0, 1.0, 1.0, 1.0, 1.0, 1.0, 1.0, 1.0, 1.0, 1.0, 1.0, 1.0, 1.0, 1.0, 1.0, 1.0, 1.0, 1.0, 1.0, 1.0, 1.0, 1.0, 1.0, 1.0, 1.0, 1.0, 1.0, 1.0, 1.0, 1.0, 1.0, 1.0, 1.0, 1.0, 1.0, 1.0, 1.0, 1.0, 1.0, 1.0, 1.0, 1.0, 1.0, 1.0, 1.0, 1.0, 1.0, 1.0, 1.0, 1.0, 1.0, 1.0, 1.0, 1.0, 1.0, 1.0, 1.0, 1.0, 1.0, 1.0, 1.0, 1.0, 1.0, 1.0, 1.0, 1.0, 1.0, 1.0, 1.0, 1.0, 1.0, 1.0, 1.0, 1.0, 1.0, 1.0, 1.0, 1.0, 1.0, 1.0, 1.0, 1.0, 1.0, 1.0, 1.0, 1.0, 1.0, 1.0, 1.0, 1.0, 1.0, 1.0, 1.0, 1.0, 1.0, 1.0, 1.0, 1.0, 1.0, 1.0, 1.0, 1.0, 1.0, 1.0, 1.0, 1.0, 1.0, 1.0, 1.0, 1.0, 1.0, 1.0, 1.0, 1.0, 1.0, 1.0, 1.0, 1.0, 1.0, 1.0, 1.0, 1.0, 1.0, 1.0, 1.0, 1.0, 1.0, 1.0, 1.0, 1.0, 1.0, 1.0, 1.0, 1.0, 1.0, 1.0, 1.0, 1.0, 1.0, 1.0, 1.0, 1.0, 1.0, 1.0, 1.0, 1.0, 1.0, 1.0, 1.0, 1.0, 1.0, 1.0, 1.0, 1.0, 1.0, 1.0, 1.0, 1.0, 1.0, 1.0, 1.0, 1.0, 1.0, 1.0, 1.0, 1.0, 1.0, 1.0, 1.0, 1.0, 1.0, 1.0, 1.0, 1.0, 1.0, 1.0, 1.0, 1.0, 1.0, 1.0, 1.0, 1.0, 1.0, 1.0, 1.0, 1.0, 1.0, 1.0, 1.0, 1.0, 1.0, 1.0, 1.0, 1.0, 1.0, 1.0, 1.0, 1.0, 1.0, 1.0, 1.0, 1.0, 1.0, 1.0, 1.0, 1.0, 1.0, 1.0, 1.0, 1.0, 1.0, 1.0, 1.0, 1.0, 1.0, 1.0, 1.0, 1.0, 1.0, 1.0, 1.0, 1.0, 1.0, 1.0, 1.0, 1.0, 1.0, 1.0, 1.0, 1.0, 1.0, 1.0, 1.0, 1.0, 1.0, 1.0, 1.0, 1.0, 1.0, 1.0, 1.0, 1.0, 1.0, 1.0, 1.0, 1.0, 1.0, 1.0, 1.0, 1.0, 1.0, 1.0, 1.0, 1.0, 1.0, 1.0, 1.0, 1.0, 1.0, 1.0, 1.0, 1.0, 1.0, 1.0, 1.0, 1.0, 1.0, 1.0, 1.0, 1.0, 1.0, 1.0, 1.0, 1.0, 1.0, 1.0, 1.0, 1.0, 1.0, 1.0, 1.0, 1.0, 1.0, 1.0, 1.0, 1.0, 1.0, 1.0, 1.0, 1.0, 1.0, 1.0, 1.0, 1.0, 1.0, 1.0, 1.0, 1.0, 1.0, 1.0, 1.0, 1.0, 1.0, 1.0, 1.0, 1.0, 1.0, 1.0, 1.0, 1.0, 1.0, 1.0, 1.0, 1.0, 1.0, 1.0, 1.0, 1.0, 1.0, 1.0, 1.0, 1.0, 1.0, 1.0, 1.0, 1.0, 1.0, 1.0, 1.0, 1.0, 1.0, 1.0, 1.0, 1.0, 1.0, 1.0, 1.0, 1.0, 1.0, 1.0, 1.0, 1.0, 1.0, 1.0, 1.0, 1.0, 1.0, 1.0, 1.0, 1.0, 1.0, 1.0, 1.0, 1.0, 1.0, 1.0, 1.0, 1.0, 1.0, 1.0, 1.0, 1.0, 1.0, 1.0, 1.0, 1.0, 1.0, 1.0, 1.0, 1.0, 1.0, 1.0, 1.0, 1.0, 1.0, 1.0, 1.0, 1.0, 1.0, 1.0, 1.0, 1.0, 1.0, 1.0, 1.0, 1.0, 1.0, 1.0, 1.0, 1.0, 1.0, 1.0, 1.0, 1.0, 1.0, 1.0, 1.0, 1.0, 1.0, 1.0, 1.0, 1.0, 1.0, 1.0, 1.0, 1.0, 1.0, 1.0, 1.0, 1.0, 1.0, 1.0, 1.0, 1.0, 1.0, 1.0, 1.0, 1.0, 1.0, 1.0, 1.0, 1.0, 1.0, 1.0, 1.0, 1.0, 1.0, 1.0, 1.0, 1.0, 1.0, 1.0, 1.0, 1.0, 1.0, 1.0, 1.0, 1.0, 1.0, 1.0, 1.0, 1.0, 1.0, 1.0, 1.0, 1.0, 1.0, 1.0, 1.0, 1.0, 1.0, 1.0, 1.0, 1.0, 1.0, 1.0, 1.0, 1.0, 1.0, 1.0, 1.0, 1.0, 1.0, 1.0, 1.0, 1.0, 1.0, 1.0, 1.0, 1.0, 1.0, 1.0, 1.0, 1.0, 1.0, 1.0, 1.0, 1.0, 1.0, 1.0, 1.0, 1.0, 1.0, 1.0, 1.0, 1.0, 1.0, 1.0, 1.0, 1.0, 1.0, 1.0, 1.0, 1.0, 1.0, 1.0, 1.0, 1.0, 1.0, 1.0, 1.0, 1.0, 1.0, 1.0, 1.0, 1.0, 1.0, 1.0, 1.0, 1.0, 1.0, 1.0, 1.0, 1.0, 1.0, 1.0, 1.0, 1.0, 1.0, 1.0, 1.0, 1.0, 1.0, 1.0, 1.0, 1.0, 1.0, 1.0, 1.0, 1.0, 1.0, 1.0, 1.0, 1.0, 1.0, 1.0, 1.0, 1.0, 1.0, 1.0, 1.0, 1.0, 1.0, 1.0, 1.0, 1.0, 1.0, 1.0, 1.0, 1.0, 1.0, 1.0, 1.0, 1.0, 1.0, 1.0, 1.0, 1.0, 1.0, 1.0, 1.0, 1.0, 1.0, 1.0, 1.0, 1.0, 1.0, 1.0, 1.0, 1.0, 1.0, 1.0, 1.0, 1.0, 1.0, 1.0, 1.0, 1.0, 1.0, 1.0, 1.0, 1.0, 1.0, 1.0, 1.0, 1.0, 1.0, 1.0, 1.0, 1.0, 1.0, 1.0, 1.0, 1.0, 1.0, 1.0, 1.0, 1.0, 1.0, 1.0, 1.0, 1.0, 1.0, 1.0, 1.0, 1.0, 1.0, 1.0, 1.0, 1.0, 1.0, 1.0, 1.0, 1.0, 1.0, 1.0, 1.0, 1.0, 1.0, 1.0, 1.0, 1.0, 1.0, 1.0, 1.0, 1.0, 1.0, 1.0, 1.0, 1.0, 1.0, 1.0, 1.0, 1.0, 1.0, 1.0, 1.0, 1.0, 1.0, 1.0, 1.0, 1.0, 1.0, 1.0, 1.0, 1.0, 1.0, 1.0, 1.0, 1.0, 1.0, 1.0, 1.0, 1.0, 1.0, 1.0, 1.0, 1.0, 1.0, 1.0, 1.0, 1.0, 1.0, 1.0, 1.0, 1.0, 1.0, 1.0, 1.0, 1.0, 1.0, 1.0, 1.0, 1.0, 1.0, 1.0, 1.0, 1.0, 1.0, 1.0, 1.0, 1.0, 1.0, 1.0, 1.0, 1.0, 1.0, 1.0, 1.0, 1.0, 1.0, 1.0, 1.0, 1.0, 1.0, 1.0, 1.0, 1.0, 1.0, 1.0, 1.0, 1.0, 1.0, 1.0, 1.0, 1.0, 1.0, 1.0, 1.0, 1.0, 1.0, 1.0, 1.0, 1.0, 1.0, 1.0, 1.0, 1.0, 1.0, 1.0, 1.0, 1.0, 1.0, 1.0, 1.0, 1.0, 1.0, 1.0, 1.0, 1.0, 1.0, 1.0, 1.0, 1.0, 1.0, 1.0, 1.0, 1.0, 1.0, 1.0, 1.0, 1.0, 1.0, 1.0, 1.0, 1.0, 1.0, 1.0, 1.0, 1.0, 1.0, 1.0, 1.0, 1.0, 1.0, 1.0, 1.0, 1.0, 1.0, 1.0, 1.0, 1.0, 1.0, 1.0, 1.0, 1.0, 1.0, 1.0, 1.0, 1.0, 1.0, 1.0, 1.0, 1.0, 1.0, 1.0, 1.0, 1.0, 1.0, 1.0, 1.0, 1.0, 1.0, 1.0, 1.0, 1.0, 1.0, 1.0, 1.0, 1.0, 1.0, 1.0, 1.0, 1.0, 1.0, 1.0, 1.0, 1.0, 1.0, 1.0, 1.0, 1.0, 1.0, 1.0, 1.0, 1.0, 1.0, 1.0, 1.0, 1.0, 1.0, 1.0, 1.0, 1.0, 1.0, 1.0, 1.0, 1.0, 1.0, 1.0, 1.0, 1.0, 1.0, 1.0, 1.0, 1.0, 1.0, 1.0, 1.0, 1.0, 1.0, 1.0, 1.0, 1.0, 1.0, 1.0, 1.0, 1.0, 1.0, 1.0, 1.0, 1.0, 1.0, 1.0, 1.0, 1.0, 1.0, 1.0, 1.0, 1.0, 1.0, 1.0, 1.0, 1.0, 1.0, 1.0, 1.0, 1.0, 1.0, 1.0, 1.0, 1.0, 1.0, 1.0, 1.0, 1.0, 1.0, 1.0, 1.0, 1.0, 1.0, 1.0, 1.0, 1.0, 1.0, 1.0, 1.0, 1.0, 1.0, 1.0, 1.0, 1.0, 1.0, 1.0, 1.0, 1.0, 1.0, 1.0, 1.0, 1.0, 1.0, 1.0, 1.0, 1.0, 1.0, 1.0, 1.0, 1.0, 1.0, 1.0, 1.0, 1.0, 1.0, 1.0, 1.0, 1.0, 1.0, 1.0, 1.0, 1.0, 1.0, 1.0, 1.0, 1.0, 1.0, 1.0, 1.0, 1.0, 1.0, 1.0, 1.0, 1.0, 1.0, 1.0, 1.0, 1.0, 1.0, 1.0, 1.0, 1.0, 1.0, 1.0, 1.0, 1.0, 1.0, 1.0, 1.0, 1.0, 1.0, 1.0, 1.0, 1.0, 1.0, 1.0, 1.0, 1.0, 1.0, 1.0, 1.0, 1.0, 1.0, 1.0, 1.0, 1.0, 1.0, 1.0, 1.0, 1.0, 1.0, 1.0, 1.0, 1.0, 1.0, 1.0, 1.0, 1.0, 1.0, 1.0, 1.0, 1.0, 1.0, 1.0, 1.0, 1.0, 1.0, 1.0, 1.0, 1.0, 1.0, 1.0, 1.0, 1.0, 1.0, 1.0, 1.0, 1.0, 1.0, 1.0, 1.0, 1.0, 1.0, 1.0, 1.0, 1.0, 1.0, 1.0, 1.0, 1.0, 1.0, 1.0, 1.0, 1.0, 1.0, 1.0, 1.0, 1.0, 1.0, 1.0, 1.0, 1.0, 1.0, 1.0, 1.0, 1.0, 1.0, 1.0, 1.0, 1.0, 1.0, 1.0, 1.0, 1.0, 1.0, 1.0, 1.0, 1.0, 1.0, 1.0, 1.0, 1.0, 1.0, 1.0, 1.0, 1.0, 1.0, 1.0, 1.0, 1.0, 1.0, 1.0, 1.0, 1.0, 1.0, 1.0, 1.0, 1.0, 1.0, 1.0, 1.0, 1.0, 1.0, 1.0, 1.0, 1.0, 1.0, 1.0, 1.0, 1.0, 1.0, 1.0, 1.0, 1.0, 1.0, 1.0, 1.0, 1.0, 1.0, 1.0, 1.0, 1.0, 1.0, 1.0, 1.0, 1.0, 1.0, 1.0, 1.0, 1.0, 1.0, 1.0, 1.0, 1.0, 1.0, 1.0, 1.0, 1.0, 1.0, 1.0, 1.0, 1.0, 1.0, 1.0, 1.0, 1.0, 1.0, 1.0, 1.0, 1.0, 1.0, 1.0, 1.0, 1.0, 1.0, 1.0, 1.0, 1.0, 1.0, 1.0, 1.0, 1.0, 1.0, 1.0, 1.0, 1.0, 1.0, 1.0, 1.0, 1.0, 1.0, 1.0, 1.0, 1.0, 1.0, 1.0, 1.0, 1.0, 1.0, 1.0, 1.0, 1.0, 1.0, 1.0, 1.0, 1.0, 1.0, 1.0, 1.0, 1.0, 1.0, 1.0, 1.0, 1.0, 1.0, 1.0, 1.0, 1.0, 1.0, 1.0, 1.0, 1.0, 1.0, 1.0, 1.0, 1.0, 1.0, 1.0, 1.0, 1.0, 1.0, 1.0, 1.0, 1.0, 1.0, 1.0, 1.0, 1.0, 1.0, 1.0, 1.0, 1.0, 1.0, 1.0, 1.0, 1.0, 1.0, 1.0, 1.0, 1.0, 1.0, 1.0, 1.0, 1.0, 1.0, 1.0, 1.0, 1.0, 1.0, 1.0, 1.0, 1.0, 1.0, 1.0, 1.0, 1.0, 1.0, 1.0, 1.0, 1.0, 1.0, 1.0, 1.0, 1.0, 1.0, 1.0, 1.0, 1.0, 1.0, 1.0, 1.0, 1.0, 1.0, 1.0, 1.0, 1.0, 1.0, 1.0, 1.0, 1.0, 1.0, 1.0, 1.0, 1.0, 1.0, 1.0, 1.0, 1.0, 1.0, 1.0, 1.0, 1.0, 1.0, 1.0, 1.0, 1.0, 1.0, 1.0, 1.0, 1.0, 1.0, 1.0, 1.0, 1.0, 1.0, 1.0, 1.0, 1.0, 1.0, 1.0, 1.0, 1.0, 1.0, 1.0, 1.0, 1.0, 1.0, 1.0, 1.0, 1.0, 1.0, 1.0, 1.0])
me_plane_003.materials.append(mat_basepalette_002)
me_plane_003.materials.append(mat_basepalette_003)
me_plane_003.materials.append(None)
me_plane_003.update()

# ---- objects
ob_palmleaf = bpy.data.objects.new('Palmleaf', me_plane_003)

# ---- transforms, parenting, visibility, modifiers, constraints
ob_palmleaf.location = (0.0, 0.0, 0.0)

# ---- collection membership
col_collection.objects.link(ob_palmleaf)

# ---- scene / render settings (as saved in the file)
scene.frame_start = 1; scene.frame_end = 250; scene.frame_set(18)
scene.render.engine = 'BLENDER_EEVEE_NEXT'
scene.cycles.sampling_pattern = 'TABULATED_SOBOL'
scene.view_settings.view_transform = 'Filmic'
bpy.context.view_layer.update()

# ---- added for rendering (the .blend has no active camera and no usable light): camera, sun
cam_auto = bpy.data.cameras.new('AutoCamera')
cam_auto.lens = 50.0
cam_auto.sensor_width = 36.0
cam_auto.clip_end = 1000.0
ob_auto_camera = bpy.data.objects.new('AutoCamera', cam_auto)
scene.collection.objects.link(ob_auto_camera)
ob_auto_camera.location = (1.03288, -1.1853, 0.886279)
ob_auto_camera.rotation_euler = (1.09748, -7.21219e-08, 0.694738)
scene.camera = ob_auto_camera
light_auto_sun = bpy.data.lights.new('AutoSun', 'SUN')
light_auto_sun.energy = 3.0
light_auto_sun.angle = 0.0523599
ob_auto_sun = bpy.data.objects.new('AutoSun', light_auto_sun)
scene.collection.objects.link(ob_auto_sun)
ob_auto_sun.rotation_euler = (0.872665, 0.174533, 0.523599)
bpy.context.view_layer.update()

